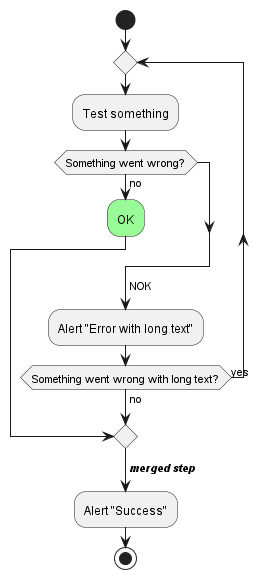

The diagram above was rendered by PlantUML. Its source (embedded in the PNG):
@startuml
start
repeat
    :Test something;
    if (Something went wrong?) then (no)
        #palegreen:OK;
        break
    endif
    ->NOK;
    :Alert "Error with long text";
repeat while (Something went wrong with long text?) is (yes) not (no)
->**//merged step//**;
:Alert "Success";
stop
@enduml